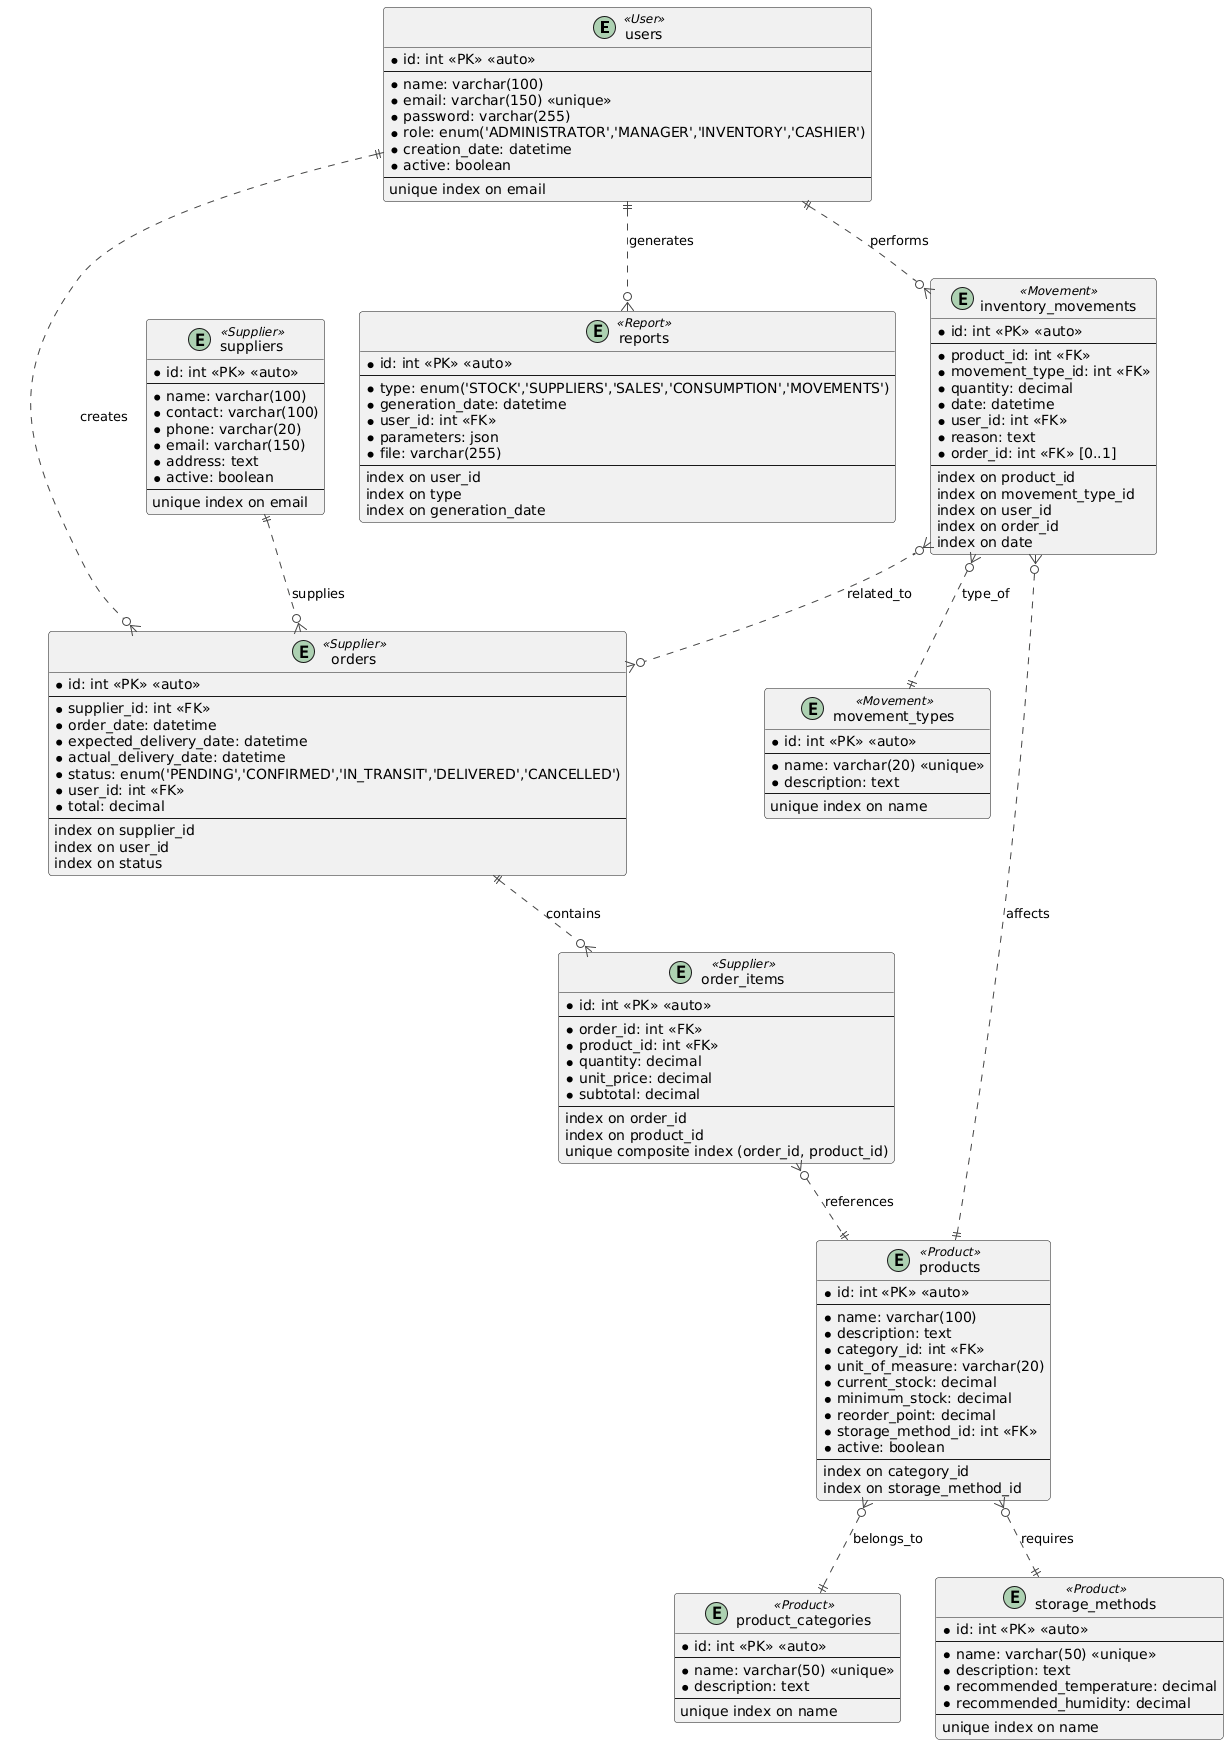

The diagram above was rendered by PlantUML. Its source (embedded in the PNG):
@startuml
!theme vibrant

skinparam entity {
  BackgroundColor<<User>> #E1F7FF
  BackgroundColor<<Product>> #FFE4E1
  BackgroundColor<<Supplier>> #E1FFE1
  BackgroundColor<<Movement>> #FFF8E1
  BackgroundColor<<Report>> #F0E1FF
  BorderColor Black
}

entity users <<User>> {
  * id: int <<PK>> <<auto>>
  --
  * name: varchar(100)
  * email: varchar(150) <<unique>>
  * password: varchar(255)
  * role: enum('ADMINISTRATOR','MANAGER','INVENTORY','CASHIER')
  * creation_date: datetime
  * active: boolean
  --
  unique index on email
}

entity product_categories <<Product>> {
  * id: int <<PK>> <<auto>>
  --
  * name: varchar(50) <<unique>>
  * description: text
  --
  unique index on name
}

entity storage_methods <<Product>> {
  * id: int <<PK>> <<auto>>
  --
  * name: varchar(50) <<unique>>
  * description: text
  * recommended_temperature: decimal
  * recommended_humidity: decimal
  --
  unique index on name
}

entity products <<Product>> {
  * id: int <<PK>> <<auto>>
  --
  * name: varchar(100)
  * description: text
  * category_id: int <<FK>>
  * unit_of_measure: varchar(20)
  * current_stock: decimal
  * minimum_stock: decimal
  * reorder_point: decimal
  * storage_method_id: int <<FK>>
  * active: boolean
  --
  index on category_id
  index on storage_method_id
}

entity suppliers <<Supplier>> {
  * id: int <<PK>> <<auto>>
  --
  * name: varchar(100)
  * contact: varchar(100)
  * phone: varchar(20)
  * email: varchar(150)
  * address: text
  * active: boolean
  --
  unique index on email
}

entity orders <<Supplier>> {
  * id: int <<PK>> <<auto>>
  --
  * supplier_id: int <<FK>>
  * order_date: datetime
  * expected_delivery_date: datetime
  * actual_delivery_date: datetime
  * status: enum('PENDING','CONFIRMED','IN_TRANSIT','DELIVERED','CANCELLED')
  * user_id: int <<FK>>
  * total: decimal
  --
  index on supplier_id
  index on user_id
  index on status
}

entity order_items <<Supplier>> {
  * id: int <<PK>> <<auto>>
  --
  * order_id: int <<FK>>
  * product_id: int <<FK>>
  * quantity: decimal
  * unit_price: decimal
  * subtotal: decimal
  --
  index on order_id
  index on product_id
  unique composite index (order_id, product_id)
}

entity movement_types <<Movement>> {
  * id: int <<PK>> <<auto>>
  --
  * name: varchar(20) <<unique>>
  * description: text
  --
  unique index on name
}

entity inventory_movements <<Movement>> {
  * id: int <<PK>> <<auto>>
  --
  * product_id: int <<FK>>
  * movement_type_id: int <<FK>>
  * quantity: decimal
  * date: datetime
  * user_id: int <<FK>>
  * reason: text
  * order_id: int <<FK>> [0..1]
  --
  index on product_id
  index on movement_type_id
  index on user_id
  index on order_id
  index on date
}

entity reports <<Report>> {
  * id: int <<PK>> <<auto>>
  --
  * type: enum('STOCK','SUPPLIERS','SALES','CONSUMPTION','MOVEMENTS')
  * generation_date: datetime
  * user_id: int <<FK>>
  * parameters: json
  * file: varchar(255)
  --
  index on user_id
  index on type
  index on generation_date
}

' Relationships
users ||..o{ inventory_movements : "performs"
users ||..o{ orders : "creates"
users ||..o{ reports : "generates"

products }o..|| product_categories : "belongs_to"
products }o..|| storage_methods : "requires"

suppliers ||..o{ orders : "supplies"

orders ||..o{ order_items : "contains"
order_items }o..|| products : "references"

inventory_movements }o..|| products : "affects"
inventory_movements }o..o{ orders : "related_to"
inventory_movements }o..|| movement_types : "type_of"
@enduml